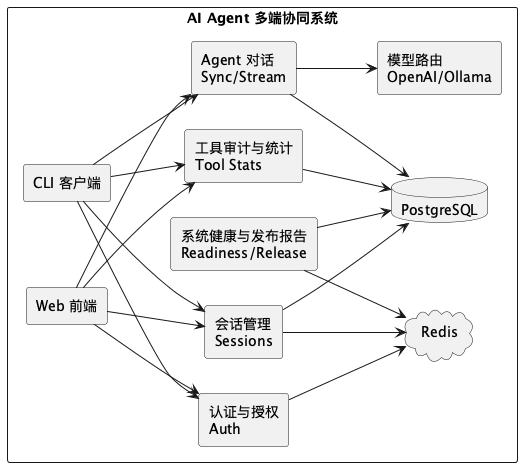

The diagram above was rendered by PlantUML. Its source (embedded in the PNG):
@startuml
left to right direction
rectangle "AI Agent 多端协同系统" {
  rectangle "认证与授权\nAuth" as Auth
  rectangle "会话管理\nSessions" as Sessions
  rectangle "Agent 对话\nSync/Stream" as Agent
  rectangle "模型路由\nOpenAI/Ollama" as Model
  rectangle "工具审计与统计\nTool Stats" as Stats
  rectangle "系统健康与发布报告\nReadiness/Release" as System
  rectangle "Web 前端" as Web
  rectangle "CLI 客户端" as Cli
  database "PostgreSQL" as Pg
  cloud "Redis" as Redis
}

Web --> Auth
Web --> Sessions
Web --> Agent
Web --> Stats
Cli --> Auth
Cli --> Sessions
Cli --> Agent
Cli --> Stats
Agent --> Model
Sessions --> Pg
Agent --> Pg
Sessions --> Redis
Auth --> Redis
Stats --> Pg
System --> Pg
System --> Redis
@enduml